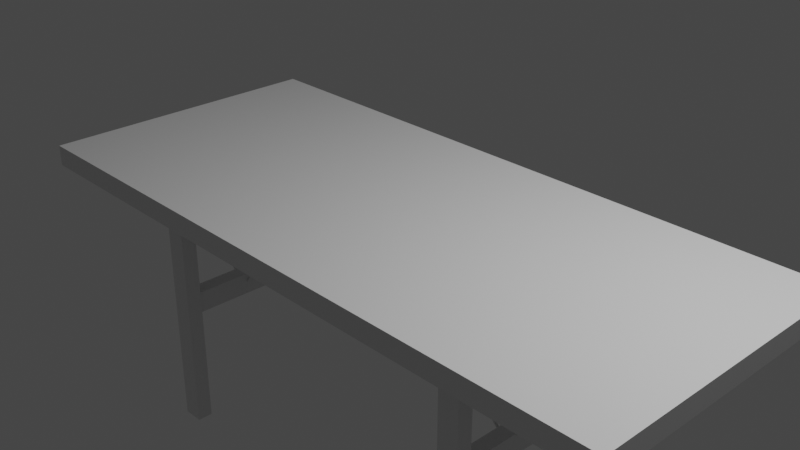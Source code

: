 # Source: model_ex1.blend  (saved by Blender 3.2.14; exported with 4.5.12 LTS)
import bpy
from mathutils import Matrix  # noqa: F401  (used for matrix-valued properties, if any)

bpy.ops.wm.read_factory_settings(use_empty=True)
scene = bpy.context.scene
scene.name = 'Scene'

# ---- collections
col_collection = bpy.data.collections.new('Collection'); scene.collection.children.link(col_collection)

# ---- materials (node trees are filled in below, after node groups)
mat_material = bpy.data.materials.new('Material')
mat_material.alpha_threshold = 0.0
mat_material.use_transparent_shadow = False
mat_material.line_color = (0.0, 0.0, 0.0, 1.0)

# ---- material node trees
mat_material.use_nodes = True; mat_material.node_tree.nodes.clear()
_N = mat_material.node_tree.nodes; _L = mat_material.node_tree.links
n0 = _N.new('ShaderNodeOutputMaterial'); n0.name = 'Material Output'; n0.location = (300, 300)
n1 = _N.new('ShaderNodeBsdfPrincipled'); n1.name = 'Principled BSDF'; n1.location = (10, 300)
n1.distribution = 'GGX'
n1.subsurface_method = 'RANDOM_WALK_SKIN'
n1.inputs[2].default_value = 0.4
n1.inputs[3].default_value = 1.45
n1.inputs[27].default_value = (0.0, 0.0, 0.0, 1.0)
n1.inputs[28].default_value = 1.0
_L.new(n1.outputs[0], n0.inputs[0])
n0.is_active_output = True

# ---- world
world_world = bpy.data.worlds.new('World'); scene.world = world_world
world_world.use_nodes = True; world_world.node_tree.nodes.clear()
_N = world_world.node_tree.nodes; _L = world_world.node_tree.links
n0 = _N.new('ShaderNodeOutputWorld'); n0.name = 'World Output'; n0.location = (300, 300)
n1 = _N.new('ShaderNodeBackground'); n1.name = 'Background'; n1.location = (10, 300)
n1.inputs[0].default_value = (0.05088, 0.05088, 0.05088, 1.0)
_L.new(n1.outputs[0], n0.inputs[0])
n0.is_active_output = True
world_world.color = (0.05088, 0.05088, 0.05088)
world_world.use_sun_shadow = False
world_world.sun_shadow_jitter_overblur = 0.0

# ---- cameras
cam_camera = bpy.data.cameras.new('Camera')
cam_camera.clip_end = 100.0
cam_camera.ortho_scale = 7.314

# ---- lights
light_light = bpy.data.lights.new('Light', 'POINT')
light_light.transmission_factor = 0.0
light_light.energy = 1000.0
light_light.shadow_soft_size = 0.1
light_light.shadow_maximum_resolution = 0.006
light_light.use_absolute_resolution = True

# ---- meshes
me_cube = bpy.data.meshes.new('Cube')
me_cube.from_pydata([(3.859, 1.694, 0.12), (3.859, 1.694, -0.12), (3.859, -1.694, 0.12), (3.859, -1.694, -0.12), (-3.859, 1.694, 0.12), (-3.859, 1.694, -0.12), (-3.859, -1.694, 0.12), (-3.859, -1.694, -0.12)], [], [(0, 4, 6, 2), (3, 2, 6, 7), (7, 6, 4, 5), (5, 1, 3, 7), (1, 0, 2, 3), (5, 4, 0, 1)])
_uv = me_cube.uv_layers.new(name='UVMap')
_uv.uv.foreach_set('vector', [0.625, 0.5, 0.875, 0.5, 0.875, 0.75, 0.625, 0.75, 0.375, 0.75, 0.625, 0.75, 0.625, 1.0, 0.375, 1.0, 0.375, 0.0, 0.625, 0.0, 0.625, 0.25, 0.375, 0.25, 0.125, 0.5, 0.375, 0.5, 0.375, 0.75, 0.125, 0.75, 0.375, 0.5, 0.625, 0.5, 0.625, 0.75, 0.375, 0.75, 0.375, 0.25, 0.625, 0.25, 0.625, 0.5, 0.375, 0.5])
me_cube.materials.append(mat_material)
me_cube.use_mirror_vertex_groups = False
me_cube.update()
me_cube_001 = bpy.data.meshes.new('Cube.001')
me_cube_001.from_pydata([(2.178, 1.569, -2.84), (1.938, 1.569, -2.84), (2.178, 1.569, -0.0673), (1.938, 1.569, -0.0673), (1.938, 1.37, -0.0673), (2.178, 1.37, -2.84), (2.178, 1.37, -0.0673), (1.938, 1.37, -2.84), (2.139, 0.0, -1.464), (1.959, 0.0, -1.464), (2.139, 1.519, -1.464), (1.959, 1.519, -1.464), (1.959, 1.519, -1.216), (2.139, 0.0, -1.216), (2.139, 1.519, -1.216), (1.959, 0.0, -1.216)], [], [(4, 6, 2, 3), (0, 2, 6, 5), (3, 2, 0, 1), (3, 1, 7, 4), (1, 0, 5, 7), (7, 5, 6, 4), (12, 14, 10, 11), (8, 10, 14, 13), (11, 10, 8, 9), (11, 9, 15, 12), (9, 8, 13, 15), (15, 13, 14, 12)])
_uv = me_cube_001.uv_layers.new(name='UVMap')
_uv.uv.foreach_set('vector', [0.375, 0.2169, 0.625, 0.2169, 0.625, 0.25, 0.375, 0.25, 0.625, 0.5, 0.875, 0.5, 0.875, 0.5331, 0.625, 0.5331, 0.375, 0.25, 0.625, 0.25, 0.625, 0.5, 0.375, 0.5, 0.125, 0.5, 0.375, 0.5, 0.375, 0.5331, 0.125, 0.5331, 0.375, 0.5, 0.625, 0.5, 0.625, 0.5331, 0.375, 0.5331, 0.375, 0.5331, 0.625, 0.5331, 0.625, 0.2169, 0.125, 0.5331, 0.375, 0.2169, 0.625, 0.2169, 0.625, 0.25, 0.375, 0.25, 0.625, 0.5, 0.875, 0.5, 0.875, 0.5331, 0.625, 0.5331, 0.375, 0.25, 0.625, 0.25, 0.625, 0.5, 0.375, 0.5, 0.125, 0.5, 0.375, 0.5, 0.375, 0.5331, 0.125, 0.5331, 0.375, 0.5, 0.625, 0.5, 0.625, 0.5331, 0.375, 0.5331, 0.375, 0.5331, 0.625, 0.5331, 0.625, 0.2169, 0.125, 0.5331])
me_cube_001.materials.append(mat_material)
me_cube_001.use_mirror_vertex_groups = False
me_cube_001.update()
me_x = bpy.data.meshes.new('立方体')
me_x.from_pydata([(-0.4099, -0.004887, -0.06919), (-0.4099, -0.06919, -0.004887), (-0.4099, -0.03704, -0.06057), (-0.4099, -0.06057, -0.03704), (-0.4099, -0.06919, 0.004887), (-0.4099, -0.004887, 0.06919), (-0.4099, -0.06057, 0.03704), (-0.4099, -0.03704, 0.06057), (-0.4099, 0.06919, -0.004887), (-0.4099, 0.004887, -0.06919), (-0.4099, 0.06057, -0.03704), (-0.4099, 0.03704, -0.06057), (-0.4099, 0.004887, 0.06919), (-0.4099, 0.06919, 0.004887), (-0.4099, 0.03704, 0.06057), (-0.4099, 0.06057, 0.03704), (0.4099, -0.06919, -0.004887), (0.4099, -0.004887, -0.06919), (0.4099, -0.06057, -0.03704), (0.4099, -0.03704, -0.06057), (0.4099, -0.004887, 0.06919), (0.4099, -0.06919, 0.004887), (0.4099, -0.03704, 0.06057), (0.4099, -0.06057, 0.03704), (0.4099, 0.004887, -0.06919), (0.4099, 0.06919, -0.004887), (0.4099, 0.03704, -0.06057), (0.4099, 0.06057, -0.03704), (0.4099, 0.06919, 0.004887), (0.4099, 0.004887, 0.06919), (0.4099, 0.06057, 0.03704), (0.4099, 0.03704, 0.06057), (-0.9706, -0.001001, -0.01417), (-0.9706, -0.01417, -0.001001), (-0.9706, -0.007584, -0.0124), (-0.9706, -0.0124, -0.007584), (-0.9706, -0.01417, 0.001001), (-0.9706, -0.001001, 0.01417), (-0.9706, -0.0124, 0.007584), (-0.9706, -0.007584, 0.0124), (-0.9706, 0.01417, -0.001001), (-0.9706, 0.001001, -0.01417), (-0.9706, 0.0124, -0.007584), (-0.9706, 0.007584, -0.0124), (-0.9706, 0.001001, 0.01417), (-0.9706, 0.01417, 0.001001), (-0.9706, 0.007584, 0.0124), (-0.9706, 0.0124, 0.007584), (0.9706, -0.01417, -0.001001), (0.9706, -0.001001, -0.01417), (0.9706, -0.0124, -0.007584), (0.9706, -0.007584, -0.0124), (0.9706, -0.001001, 0.01417), (0.9706, -0.01417, 0.001001), (0.9706, -0.007584, 0.0124), (0.9706, -0.0124, 0.007584), (0.9706, 0.001001, -0.01417), (0.9706, 0.01417, -0.001001), (0.9706, 0.007584, -0.0124), (0.9706, 0.0124, -0.007584), (0.9706, 0.01417, 0.001001), (0.9706, 0.001001, 0.01417), (0.9706, 0.0124, 0.007584), (0.9706, 0.007584, 0.0124)], [], [(16, 21, 4, 1), (24, 26, 27, 25, 28, 30, 31, 29, 20, 22, 23, 21, 16, 18, 19, 17), (29, 12, 5, 20), (0, 2, 3, 1, 4, 6, 7, 5, 12, 14, 15, 13, 8, 10, 11, 9), (8, 13, 28, 25), (24, 9, 11, 26), (26, 11, 10, 27), (27, 10, 8, 25), (12, 29, 31, 14), (14, 31, 30, 15), (15, 30, 28, 13), (0, 17, 19, 2), (2, 19, 18, 3), (3, 18, 16, 1), (20, 5, 7, 22), (22, 7, 6, 23), (23, 6, 4, 21), (9, 24, 17, 0), (48, 53, 36, 33), (56, 58, 59, 57, 60, 62, 63, 61, 52, 54, 55, 53, 48, 50, 51, 49), (61, 44, 37, 52), (32, 34, 35, 33, 36, 38, 39, 37, 44, 46, 47, 45, 40, 42, 43, 41), (40, 45, 60, 57), (56, 41, 43, 58), (58, 43, 42, 59), (59, 42, 40, 57), (44, 61, 63, 46), (46, 63, 62, 47), (47, 62, 60, 45), (32, 49, 51, 34), (34, 51, 50, 35), (35, 50, 48, 33), (52, 37, 39, 54), (54, 39, 38, 55), (55, 38, 36, 53), (41, 56, 49, 32)])
_uv = me_x.uv_layers.new(name='UVマップ')
_uv.uv.foreach_set('vector', [0.4912, 0.75, 0.5088, 0.75, 0.5088, 1.0, 0.4912, 1.0, 0.375, 0.6162, 0.3906, 0.5581, 0.4331, 0.5156, 0.4912, 0.5, 0.5088, 0.5, 0.5669, 0.5156, 0.6094, 0.5581, 0.625, 0.6162, 0.625, 0.6338, 0.6094, 0.6919, 0.5669, 0.7344, 0.5088, 0.75, 0.4912, 0.75, 0.4331, 0.7344, 0.3906, 0.6919, 0.375, 0.6338, 0.625, 0.6162, 0.875, 0.6162, 0.875, 0.6338, 0.625, 0.6338, 0.375, 0.1162, 0.3906, 0.05808, 0.4331, 0.01556, 0.4912, 0.0, 0.5088, 0.0, 0.5669, 0.01556, 0.6094, 0.05808, 0.625, 0.1162, 0.625, 0.1338, 0.6094, 0.1919, 0.5669, 0.2344, 0.5088, 0.25, 0.4912, 0.25, 0.4331, 0.2344, 0.3906, 0.1919, 0.375, 0.1338, 0.4912, 0.25, 0.5088, 0.25, 0.5088, 0.5, 0.4912, 0.5, 0.375, 0.6162, 0.125, 0.6162, 0.125, 0.5581, 0.375, 0.5581, 0.375, 0.5581, 0.125, 0.5581, 0.125, 0.5, 0.375, 0.5, 0.375, 0.5, 0.375, 0.25, 0.4912, 0.25, 0.4912, 0.5, 0.875, 0.6162, 0.625, 0.6162, 0.625, 0.5, 0.875, 0.5, 0.625, 0.25, 0.625, 0.5, 0.5669, 0.5, 0.5669, 0.25, 0.5669, 0.25, 0.5669, 0.5, 0.5088, 0.5, 0.5088, 0.25, 0.125, 0.6338, 0.375, 0.6338, 0.375, 0.6919, 0.125, 0.6919, 0.125, 0.6919, 0.375, 0.6919, 0.375, 0.75, 0.125, 0.75, 0.375, 1.0, 0.375, 0.75, 0.4912, 0.75, 0.4912, 1.0, 0.625, 0.6338, 0.875, 0.6338, 0.875, 0.75, 0.625, 0.75, 0.625, 0.75, 0.625, 1.0, 0.5669, 1.0, 0.5669, 0.75, 0.5669, 0.75, 0.5669, 1.0, 0.5088, 1.0, 0.5088, 0.75, 0.125, 0.6162, 0.375, 0.6162, 0.375, 0.6338, 0.125, 0.6338, 0.4912, 0.75, 0.5088, 0.75, 0.5088, 1.0, 0.4912, 1.0, 0.375, 0.6162, 0.3906, 0.5581, 0.4331, 0.5156, 0.4912, 0.5, 0.5088, 0.5, 0.5669, 0.5156, 0.6094, 0.5581, 0.625, 0.6162, 0.625, 0.6338, 0.6094, 0.6919, 0.5669, 0.7344, 0.5088, 0.75, 0.4912, 0.75, 0.4331, 0.7344, 0.3906, 0.6919, 0.375, 0.6338, 0.625, 0.6162, 0.875, 0.6162, 0.875, 0.6338, 0.625, 0.6338, 0.375, 0.1162, 0.3906, 0.05808, 0.4331, 0.01556, 0.4912, 0.0, 0.5088, 0.0, 0.5669, 0.01556, 0.6094, 0.05808, 0.625, 0.1162, 0.625, 0.1338, 0.6094, 0.1919, 0.5669, 0.2344, 0.5088, 0.25, 0.4912, 0.25, 0.4331, 0.2344, 0.3906, 0.1919, 0.375, 0.1338, 0.4912, 0.25, 0.5088, 0.25, 0.5088, 0.5, 0.4912, 0.5, 0.375, 0.6162, 0.125, 0.6162, 0.125, 0.5581, 0.375, 0.5581, 0.375, 0.5581, 0.125, 0.5581, 0.125, 0.5, 0.375, 0.5, 0.375, 0.5, 0.375, 0.25, 0.4912, 0.25, 0.4912, 0.5, 0.875, 0.6162, 0.625, 0.6162, 0.625, 0.5, 0.875, 0.5, 0.625, 0.25, 0.625, 0.5, 0.5669, 0.5, 0.5669, 0.25, 0.5669, 0.25, 0.5669, 0.5, 0.5088, 0.5, 0.5088, 0.25, 0.125, 0.6338, 0.375, 0.6338, 0.375, 0.6919, 0.125, 0.6919, 0.125, 0.6919, 0.375, 0.6919, 0.375, 0.75, 0.125, 0.75, 0.375, 1.0, 0.375, 0.75, 0.4912, 0.75, 0.4912, 1.0, 0.625, 0.6338, 0.875, 0.6338, 0.875, 0.75, 0.625, 0.75, 0.625, 0.75, 0.625, 1.0, 0.5669, 1.0, 0.5669, 0.75, 0.5669, 0.75, 0.5669, 1.0, 0.5088, 1.0, 0.5088, 0.75, 0.125, 0.6162, 0.375, 0.6162, 0.375, 0.6338, 0.125, 0.6338])
me_x.update()
me_001 = bpy.data.meshes.new('立方体.001')
me_001.from_pydata([(-0.4099, -0.004887, -0.06919), (-0.4099, -0.06919, -0.004887), (-0.4099, -0.03704, -0.06057), (-0.4099, -0.06057, -0.03704), (-0.4099, -0.06919, 0.004887), (-0.4099, -0.004887, 0.06919), (-0.4099, -0.06057, 0.03704), (-0.4099, -0.03704, 0.06057), (-0.4099, 0.06919, -0.004887), (-0.4099, 0.004887, -0.06919), (-0.4099, 0.06057, -0.03704), (-0.4099, 0.03704, -0.06057), (-0.4099, 0.004887, 0.06919), (-0.4099, 0.06919, 0.004887), (-0.4099, 0.03704, 0.06057), (-0.4099, 0.06057, 0.03704), (0.4099, -0.06919, -0.004887), (0.4099, -0.004887, -0.06919), (0.4099, -0.06057, -0.03704), (0.4099, -0.03704, -0.06057), (0.4099, -0.004887, 0.06919), (0.4099, -0.06919, 0.004887), (0.4099, -0.03704, 0.06057), (0.4099, -0.06057, 0.03704), (0.4099, 0.004887, -0.06919), (0.4099, 0.06919, -0.004887), (0.4099, 0.03704, -0.06057), (0.4099, 0.06057, -0.03704), (0.4099, 0.06919, 0.004887), (0.4099, 0.004887, 0.06919), (0.4099, 0.06057, 0.03704), (0.4099, 0.03704, 0.06057), (-0.9706, -0.001001, -0.01417), (-0.9706, -0.01417, -0.001001), (-0.9706, -0.007584, -0.0124), (-0.9706, -0.0124, -0.007584), (-0.9706, -0.01417, 0.001001), (-0.9706, -0.001001, 0.01417), (-0.9706, -0.0124, 0.007584), (-0.9706, -0.007584, 0.0124), (-0.9706, 0.01417, -0.001001), (-0.9706, 0.001001, -0.01417), (-0.9706, 0.0124, -0.007584), (-0.9706, 0.007584, -0.0124), (-0.9706, 0.001001, 0.01417), (-0.9706, 0.01417, 0.001001), (-0.9706, 0.007584, 0.0124), (-0.9706, 0.0124, 0.007584), (0.9706, -0.01417, -0.001001), (0.9706, -0.001001, -0.01417), (0.9706, -0.0124, -0.007584), (0.9706, -0.007584, -0.0124), (0.9706, -0.001001, 0.01417), (0.9706, -0.01417, 0.001001), (0.9706, -0.007584, 0.0124), (0.9706, -0.0124, 0.007584), (0.9706, 0.001001, -0.01417), (0.9706, 0.01417, -0.001001), (0.9706, 0.007584, -0.0124), (0.9706, 0.0124, -0.007584), (0.9706, 0.01417, 0.001001), (0.9706, 0.001001, 0.01417), (0.9706, 0.0124, 0.007584), (0.9706, 0.007584, 0.0124)], [], [(16, 21, 4, 1), (24, 26, 27, 25, 28, 30, 31, 29, 20, 22, 23, 21, 16, 18, 19, 17), (29, 12, 5, 20), (0, 2, 3, 1, 4, 6, 7, 5, 12, 14, 15, 13, 8, 10, 11, 9), (8, 13, 28, 25), (24, 9, 11, 26), (26, 11, 10, 27), (27, 10, 8, 25), (12, 29, 31, 14), (14, 31, 30, 15), (15, 30, 28, 13), (0, 17, 19, 2), (2, 19, 18, 3), (3, 18, 16, 1), (20, 5, 7, 22), (22, 7, 6, 23), (23, 6, 4, 21), (9, 24, 17, 0), (48, 53, 36, 33), (56, 58, 59, 57, 60, 62, 63, 61, 52, 54, 55, 53, 48, 50, 51, 49), (61, 44, 37, 52), (32, 34, 35, 33, 36, 38, 39, 37, 44, 46, 47, 45, 40, 42, 43, 41), (40, 45, 60, 57), (56, 41, 43, 58), (58, 43, 42, 59), (59, 42, 40, 57), (44, 61, 63, 46), (46, 63, 62, 47), (47, 62, 60, 45), (32, 49, 51, 34), (34, 51, 50, 35), (35, 50, 48, 33), (52, 37, 39, 54), (54, 39, 38, 55), (55, 38, 36, 53), (41, 56, 49, 32)])
_uv = me_001.uv_layers.new(name='UVマップ')
_uv.uv.foreach_set('vector', [0.4912, 0.75, 0.5088, 0.75, 0.5088, 1.0, 0.4912, 1.0, 0.375, 0.6162, 0.3906, 0.5581, 0.4331, 0.5156, 0.4912, 0.5, 0.5088, 0.5, 0.5669, 0.5156, 0.6094, 0.5581, 0.625, 0.6162, 0.625, 0.6338, 0.6094, 0.6919, 0.5669, 0.7344, 0.5088, 0.75, 0.4912, 0.75, 0.4331, 0.7344, 0.3906, 0.6919, 0.375, 0.6338, 0.625, 0.6162, 0.875, 0.6162, 0.875, 0.6338, 0.625, 0.6338, 0.375, 0.1162, 0.3906, 0.05808, 0.4331, 0.01556, 0.4912, 0.0, 0.5088, 0.0, 0.5669, 0.01556, 0.6094, 0.05808, 0.625, 0.1162, 0.625, 0.1338, 0.6094, 0.1919, 0.5669, 0.2344, 0.5088, 0.25, 0.4912, 0.25, 0.4331, 0.2344, 0.3906, 0.1919, 0.375, 0.1338, 0.4912, 0.25, 0.5088, 0.25, 0.5088, 0.5, 0.4912, 0.5, 0.375, 0.6162, 0.125, 0.6162, 0.125, 0.5581, 0.375, 0.5581, 0.375, 0.5581, 0.125, 0.5581, 0.125, 0.5, 0.375, 0.5, 0.375, 0.5, 0.375, 0.25, 0.4912, 0.25, 0.4912, 0.5, 0.875, 0.6162, 0.625, 0.6162, 0.625, 0.5, 0.875, 0.5, 0.625, 0.25, 0.625, 0.5, 0.5669, 0.5, 0.5669, 0.25, 0.5669, 0.25, 0.5669, 0.5, 0.5088, 0.5, 0.5088, 0.25, 0.125, 0.6338, 0.375, 0.6338, 0.375, 0.6919, 0.125, 0.6919, 0.125, 0.6919, 0.375, 0.6919, 0.375, 0.75, 0.125, 0.75, 0.375, 1.0, 0.375, 0.75, 0.4912, 0.75, 0.4912, 1.0, 0.625, 0.6338, 0.875, 0.6338, 0.875, 0.75, 0.625, 0.75, 0.625, 0.75, 0.625, 1.0, 0.5669, 1.0, 0.5669, 0.75, 0.5669, 0.75, 0.5669, 1.0, 0.5088, 1.0, 0.5088, 0.75, 0.125, 0.6162, 0.375, 0.6162, 0.375, 0.6338, 0.125, 0.6338, 0.4912, 0.75, 0.5088, 0.75, 0.5088, 1.0, 0.4912, 1.0, 0.375, 0.6162, 0.3906, 0.5581, 0.4331, 0.5156, 0.4912, 0.5, 0.5088, 0.5, 0.5669, 0.5156, 0.6094, 0.5581, 0.625, 0.6162, 0.625, 0.6338, 0.6094, 0.6919, 0.5669, 0.7344, 0.5088, 0.75, 0.4912, 0.75, 0.4331, 0.7344, 0.3906, 0.6919, 0.375, 0.6338, 0.625, 0.6162, 0.875, 0.6162, 0.875, 0.6338, 0.625, 0.6338, 0.375, 0.1162, 0.3906, 0.05808, 0.4331, 0.01556, 0.4912, 0.0, 0.5088, 0.0, 0.5669, 0.01556, 0.6094, 0.05808, 0.625, 0.1162, 0.625, 0.1338, 0.6094, 0.1919, 0.5669, 0.2344, 0.5088, 0.25, 0.4912, 0.25, 0.4331, 0.2344, 0.3906, 0.1919, 0.375, 0.1338, 0.4912, 0.25, 0.5088, 0.25, 0.5088, 0.5, 0.4912, 0.5, 0.375, 0.6162, 0.125, 0.6162, 0.125, 0.5581, 0.375, 0.5581, 0.375, 0.5581, 0.125, 0.5581, 0.125, 0.5, 0.375, 0.5, 0.375, 0.5, 0.375, 0.25, 0.4912, 0.25, 0.4912, 0.5, 0.875, 0.6162, 0.625, 0.6162, 0.625, 0.5, 0.875, 0.5, 0.625, 0.25, 0.625, 0.5, 0.5669, 0.5, 0.5669, 0.25, 0.5669, 0.25, 0.5669, 0.5, 0.5088, 0.5, 0.5088, 0.25, 0.125, 0.6338, 0.375, 0.6338, 0.375, 0.6919, 0.125, 0.6919, 0.125, 0.6919, 0.375, 0.6919, 0.375, 0.75, 0.125, 0.75, 0.375, 1.0, 0.375, 0.75, 0.4912, 0.75, 0.4912, 1.0, 0.625, 0.6338, 0.875, 0.6338, 0.875, 0.75, 0.625, 0.75, 0.625, 0.75, 0.625, 1.0, 0.5669, 1.0, 0.5669, 0.75, 0.5669, 0.75, 0.5669, 1.0, 0.5088, 1.0, 0.5088, 0.75, 0.125, 0.6162, 0.375, 0.6162, 0.375, 0.6338, 0.125, 0.6338])
me_001.update()
me_004 = bpy.data.meshes.new('立方体.004')
me_004.from_pydata([(-0.4099, -0.004887, -0.06919), (-0.4099, -0.06919, -0.004887), (-0.4099, -0.03704, -0.06057), (-0.4099, -0.06057, -0.03704), (-0.4099, -0.06919, 0.004887), (-0.4099, -0.004887, 0.06919), (-0.4099, -0.06057, 0.03704), (-0.4099, -0.03704, 0.06057), (-0.4099, 0.06919, -0.004887), (-0.4099, 0.004887, -0.06919), (-0.4099, 0.06057, -0.03704), (-0.4099, 0.03704, -0.06057), (-0.4099, 0.004887, 0.06919), (-0.4099, 0.06919, 0.004887), (-0.4099, 0.03704, 0.06057), (-0.4099, 0.06057, 0.03704), (0.4099, -0.06919, -0.004887), (0.4099, -0.004887, -0.06919), (0.4099, -0.06057, -0.03704), (0.4099, -0.03704, -0.06057), (0.4099, -0.004887, 0.06919), (0.4099, -0.06919, 0.004887), (0.4099, -0.03704, 0.06057), (0.4099, -0.06057, 0.03704), (0.4099, 0.004887, -0.06919), (0.4099, 0.06919, -0.004887), (0.4099, 0.03704, -0.06057), (0.4099, 0.06057, -0.03704), (0.4099, 0.06919, 0.004887), (0.4099, 0.004887, 0.06919), (0.4099, 0.06057, 0.03704), (0.4099, 0.03704, 0.06057), (-0.9706, -0.001001, -0.01417), (-0.9706, -0.01417, -0.001001), (-0.9706, -0.007584, -0.0124), (-0.9706, -0.0124, -0.007584), (-0.9706, -0.01417, 0.001001), (-0.9706, -0.001001, 0.01417), (-0.9706, -0.0124, 0.007584), (-0.9706, -0.007584, 0.0124), (-0.9706, 0.01417, -0.001001), (-0.9706, 0.001001, -0.01417), (-0.9706, 0.0124, -0.007584), (-0.9706, 0.007584, -0.0124), (-0.9706, 0.001001, 0.01417), (-0.9706, 0.01417, 0.001001), (-0.9706, 0.007584, 0.0124), (-0.9706, 0.0124, 0.007584), (0.9706, -0.01417, -0.001001), (0.9706, -0.001001, -0.01417), (0.9706, -0.0124, -0.007584), (0.9706, -0.007584, -0.0124), (0.9706, -0.001001, 0.01417), (0.9706, -0.01417, 0.001001), (0.9706, -0.007584, 0.0124), (0.9706, -0.0124, 0.007584), (0.9706, 0.001001, -0.01417), (0.9706, 0.01417, -0.001001), (0.9706, 0.007584, -0.0124), (0.9706, 0.0124, -0.007584), (0.9706, 0.01417, 0.001001), (0.9706, 0.001001, 0.01417), (0.9706, 0.0124, 0.007584), (0.9706, 0.007584, 0.0124)], [], [(16, 21, 4, 1), (24, 26, 27, 25, 28, 30, 31, 29, 20, 22, 23, 21, 16, 18, 19, 17), (29, 12, 5, 20), (0, 2, 3, 1, 4, 6, 7, 5, 12, 14, 15, 13, 8, 10, 11, 9), (8, 13, 28, 25), (24, 9, 11, 26), (26, 11, 10, 27), (27, 10, 8, 25), (12, 29, 31, 14), (14, 31, 30, 15), (15, 30, 28, 13), (0, 17, 19, 2), (2, 19, 18, 3), (3, 18, 16, 1), (20, 5, 7, 22), (22, 7, 6, 23), (23, 6, 4, 21), (9, 24, 17, 0), (48, 53, 36, 33), (56, 58, 59, 57, 60, 62, 63, 61, 52, 54, 55, 53, 48, 50, 51, 49), (61, 44, 37, 52), (32, 34, 35, 33, 36, 38, 39, 37, 44, 46, 47, 45, 40, 42, 43, 41), (40, 45, 60, 57), (56, 41, 43, 58), (58, 43, 42, 59), (59, 42, 40, 57), (44, 61, 63, 46), (46, 63, 62, 47), (47, 62, 60, 45), (32, 49, 51, 34), (34, 51, 50, 35), (35, 50, 48, 33), (52, 37, 39, 54), (54, 39, 38, 55), (55, 38, 36, 53), (41, 56, 49, 32)])
_uv = me_004.uv_layers.new(name='UVマップ')
_uv.uv.foreach_set('vector', [0.4912, 0.75, 0.5088, 0.75, 0.5088, 1.0, 0.4912, 1.0, 0.375, 0.6162, 0.3906, 0.5581, 0.4331, 0.5156, 0.4912, 0.5, 0.5088, 0.5, 0.5669, 0.5156, 0.6094, 0.5581, 0.625, 0.6162, 0.625, 0.6338, 0.6094, 0.6919, 0.5669, 0.7344, 0.5088, 0.75, 0.4912, 0.75, 0.4331, 0.7344, 0.3906, 0.6919, 0.375, 0.6338, 0.625, 0.6162, 0.875, 0.6162, 0.875, 0.6338, 0.625, 0.6338, 0.375, 0.1162, 0.3906, 0.05808, 0.4331, 0.01556, 0.4912, 0.0, 0.5088, 0.0, 0.5669, 0.01556, 0.6094, 0.05808, 0.625, 0.1162, 0.625, 0.1338, 0.6094, 0.1919, 0.5669, 0.2344, 0.5088, 0.25, 0.4912, 0.25, 0.4331, 0.2344, 0.3906, 0.1919, 0.375, 0.1338, 0.4912, 0.25, 0.5088, 0.25, 0.5088, 0.5, 0.4912, 0.5, 0.375, 0.6162, 0.125, 0.6162, 0.125, 0.5581, 0.375, 0.5581, 0.375, 0.5581, 0.125, 0.5581, 0.125, 0.5, 0.375, 0.5, 0.375, 0.5, 0.375, 0.25, 0.4912, 0.25, 0.4912, 0.5, 0.875, 0.6162, 0.625, 0.6162, 0.625, 0.5, 0.875, 0.5, 0.625, 0.25, 0.625, 0.5, 0.5669, 0.5, 0.5669, 0.25, 0.5669, 0.25, 0.5669, 0.5, 0.5088, 0.5, 0.5088, 0.25, 0.125, 0.6338, 0.375, 0.6338, 0.375, 0.6919, 0.125, 0.6919, 0.125, 0.6919, 0.375, 0.6919, 0.375, 0.75, 0.125, 0.75, 0.375, 1.0, 0.375, 0.75, 0.4912, 0.75, 0.4912, 1.0, 0.625, 0.6338, 0.875, 0.6338, 0.875, 0.75, 0.625, 0.75, 0.625, 0.75, 0.625, 1.0, 0.5669, 1.0, 0.5669, 0.75, 0.5669, 0.75, 0.5669, 1.0, 0.5088, 1.0, 0.5088, 0.75, 0.125, 0.6162, 0.375, 0.6162, 0.375, 0.6338, 0.125, 0.6338, 0.4912, 0.75, 0.5088, 0.75, 0.5088, 1.0, 0.4912, 1.0, 0.375, 0.6162, 0.3906, 0.5581, 0.4331, 0.5156, 0.4912, 0.5, 0.5088, 0.5, 0.5669, 0.5156, 0.6094, 0.5581, 0.625, 0.6162, 0.625, 0.6338, 0.6094, 0.6919, 0.5669, 0.7344, 0.5088, 0.75, 0.4912, 0.75, 0.4331, 0.7344, 0.3906, 0.6919, 0.375, 0.6338, 0.625, 0.6162, 0.875, 0.6162, 0.875, 0.6338, 0.625, 0.6338, 0.375, 0.1162, 0.3906, 0.05808, 0.4331, 0.01556, 0.4912, 0.0, 0.5088, 0.0, 0.5669, 0.01556, 0.6094, 0.05808, 0.625, 0.1162, 0.625, 0.1338, 0.6094, 0.1919, 0.5669, 0.2344, 0.5088, 0.25, 0.4912, 0.25, 0.4331, 0.2344, 0.3906, 0.1919, 0.375, 0.1338, 0.4912, 0.25, 0.5088, 0.25, 0.5088, 0.5, 0.4912, 0.5, 0.375, 0.6162, 0.125, 0.6162, 0.125, 0.5581, 0.375, 0.5581, 0.375, 0.5581, 0.125, 0.5581, 0.125, 0.5, 0.375, 0.5, 0.375, 0.5, 0.375, 0.25, 0.4912, 0.25, 0.4912, 0.5, 0.875, 0.6162, 0.625, 0.6162, 0.625, 0.5, 0.875, 0.5, 0.625, 0.25, 0.625, 0.5, 0.5669, 0.5, 0.5669, 0.25, 0.5669, 0.25, 0.5669, 0.5, 0.5088, 0.5, 0.5088, 0.25, 0.125, 0.6338, 0.375, 0.6338, 0.375, 0.6919, 0.125, 0.6919, 0.125, 0.6919, 0.375, 0.6919, 0.375, 0.75, 0.125, 0.75, 0.375, 1.0, 0.375, 0.75, 0.4912, 0.75, 0.4912, 1.0, 0.625, 0.6338, 0.875, 0.6338, 0.875, 0.75, 0.625, 0.75, 0.625, 0.75, 0.625, 1.0, 0.5669, 1.0, 0.5669, 0.75, 0.5669, 0.75, 0.5669, 1.0, 0.5088, 1.0, 0.5088, 0.75, 0.125, 0.6162, 0.375, 0.6162, 0.375, 0.6338, 0.125, 0.6338])
me_004.update()
me_005 = bpy.data.meshes.new('立方体.005')
me_005.from_pydata([(-0.4099, -0.004887, -0.06919), (-0.4099, -0.06919, -0.004887), (-0.4099, -0.03704, -0.06057), (-0.4099, -0.06057, -0.03704), (-0.4099, -0.06919, 0.004887), (-0.4099, -0.004887, 0.06919), (-0.4099, -0.06057, 0.03704), (-0.4099, -0.03704, 0.06057), (-0.4099, 0.06919, -0.004887), (-0.4099, 0.004887, -0.06919), (-0.4099, 0.06057, -0.03704), (-0.4099, 0.03704, -0.06057), (-0.4099, 0.004887, 0.06919), (-0.4099, 0.06919, 0.004887), (-0.4099, 0.03704, 0.06057), (-0.4099, 0.06057, 0.03704), (0.4099, -0.06919, -0.004887), (0.4099, -0.004887, -0.06919), (0.4099, -0.06057, -0.03704), (0.4099, -0.03704, -0.06057), (0.4099, -0.004887, 0.06919), (0.4099, -0.06919, 0.004887), (0.4099, -0.03704, 0.06057), (0.4099, -0.06057, 0.03704), (0.4099, 0.004887, -0.06919), (0.4099, 0.06919, -0.004887), (0.4099, 0.03704, -0.06057), (0.4099, 0.06057, -0.03704), (0.4099, 0.06919, 0.004887), (0.4099, 0.004887, 0.06919), (0.4099, 0.06057, 0.03704), (0.4099, 0.03704, 0.06057), (-0.9706, -0.001001, -0.01417), (-0.9706, -0.01417, -0.001001), (-0.9706, -0.007584, -0.0124), (-0.9706, -0.0124, -0.007584), (-0.9706, -0.01417, 0.001001), (-0.9706, -0.001001, 0.01417), (-0.9706, -0.0124, 0.007584), (-0.9706, -0.007584, 0.0124), (-0.9706, 0.01417, -0.001001), (-0.9706, 0.001001, -0.01417), (-0.9706, 0.0124, -0.007584), (-0.9706, 0.007584, -0.0124), (-0.9706, 0.001001, 0.01417), (-0.9706, 0.01417, 0.001001), (-0.9706, 0.007584, 0.0124), (-0.9706, 0.0124, 0.007584), (0.9706, -0.01417, -0.001001), (0.9706, -0.001001, -0.01417), (0.9706, -0.0124, -0.007584), (0.9706, -0.007584, -0.0124), (0.9706, -0.001001, 0.01417), (0.9706, -0.01417, 0.001001), (0.9706, -0.007584, 0.0124), (0.9706, -0.0124, 0.007584), (0.9706, 0.001001, -0.01417), (0.9706, 0.01417, -0.001001), (0.9706, 0.007584, -0.0124), (0.9706, 0.0124, -0.007584), (0.9706, 0.01417, 0.001001), (0.9706, 0.001001, 0.01417), (0.9706, 0.0124, 0.007584), (0.9706, 0.007584, 0.0124)], [], [(16, 21, 4, 1), (24, 26, 27, 25, 28, 30, 31, 29, 20, 22, 23, 21, 16, 18, 19, 17), (29, 12, 5, 20), (0, 2, 3, 1, 4, 6, 7, 5, 12, 14, 15, 13, 8, 10, 11, 9), (8, 13, 28, 25), (24, 9, 11, 26), (26, 11, 10, 27), (27, 10, 8, 25), (12, 29, 31, 14), (14, 31, 30, 15), (15, 30, 28, 13), (0, 17, 19, 2), (2, 19, 18, 3), (3, 18, 16, 1), (20, 5, 7, 22), (22, 7, 6, 23), (23, 6, 4, 21), (9, 24, 17, 0), (48, 53, 36, 33), (56, 58, 59, 57, 60, 62, 63, 61, 52, 54, 55, 53, 48, 50, 51, 49), (61, 44, 37, 52), (32, 34, 35, 33, 36, 38, 39, 37, 44, 46, 47, 45, 40, 42, 43, 41), (40, 45, 60, 57), (56, 41, 43, 58), (58, 43, 42, 59), (59, 42, 40, 57), (44, 61, 63, 46), (46, 63, 62, 47), (47, 62, 60, 45), (32, 49, 51, 34), (34, 51, 50, 35), (35, 50, 48, 33), (52, 37, 39, 54), (54, 39, 38, 55), (55, 38, 36, 53), (41, 56, 49, 32)])
_uv = me_005.uv_layers.new(name='UVマップ')
_uv.uv.foreach_set('vector', [0.4912, 0.75, 0.5088, 0.75, 0.5088, 1.0, 0.4912, 1.0, 0.375, 0.6162, 0.3906, 0.5581, 0.4331, 0.5156, 0.4912, 0.5, 0.5088, 0.5, 0.5669, 0.5156, 0.6094, 0.5581, 0.625, 0.6162, 0.625, 0.6338, 0.6094, 0.6919, 0.5669, 0.7344, 0.5088, 0.75, 0.4912, 0.75, 0.4331, 0.7344, 0.3906, 0.6919, 0.375, 0.6338, 0.625, 0.6162, 0.875, 0.6162, 0.875, 0.6338, 0.625, 0.6338, 0.375, 0.1162, 0.3906, 0.05808, 0.4331, 0.01556, 0.4912, 0.0, 0.5088, 0.0, 0.5669, 0.01556, 0.6094, 0.05808, 0.625, 0.1162, 0.625, 0.1338, 0.6094, 0.1919, 0.5669, 0.2344, 0.5088, 0.25, 0.4912, 0.25, 0.4331, 0.2344, 0.3906, 0.1919, 0.375, 0.1338, 0.4912, 0.25, 0.5088, 0.25, 0.5088, 0.5, 0.4912, 0.5, 0.375, 0.6162, 0.125, 0.6162, 0.125, 0.5581, 0.375, 0.5581, 0.375, 0.5581, 0.125, 0.5581, 0.125, 0.5, 0.375, 0.5, 0.375, 0.5, 0.375, 0.25, 0.4912, 0.25, 0.4912, 0.5, 0.875, 0.6162, 0.625, 0.6162, 0.625, 0.5, 0.875, 0.5, 0.625, 0.25, 0.625, 0.5, 0.5669, 0.5, 0.5669, 0.25, 0.5669, 0.25, 0.5669, 0.5, 0.5088, 0.5, 0.5088, 0.25, 0.125, 0.6338, 0.375, 0.6338, 0.375, 0.6919, 0.125, 0.6919, 0.125, 0.6919, 0.375, 0.6919, 0.375, 0.75, 0.125, 0.75, 0.375, 1.0, 0.375, 0.75, 0.4912, 0.75, 0.4912, 1.0, 0.625, 0.6338, 0.875, 0.6338, 0.875, 0.75, 0.625, 0.75, 0.625, 0.75, 0.625, 1.0, 0.5669, 1.0, 0.5669, 0.75, 0.5669, 0.75, 0.5669, 1.0, 0.5088, 1.0, 0.5088, 0.75, 0.125, 0.6162, 0.375, 0.6162, 0.375, 0.6338, 0.125, 0.6338, 0.4912, 0.75, 0.5088, 0.75, 0.5088, 1.0, 0.4912, 1.0, 0.375, 0.6162, 0.3906, 0.5581, 0.4331, 0.5156, 0.4912, 0.5, 0.5088, 0.5, 0.5669, 0.5156, 0.6094, 0.5581, 0.625, 0.6162, 0.625, 0.6338, 0.6094, 0.6919, 0.5669, 0.7344, 0.5088, 0.75, 0.4912, 0.75, 0.4331, 0.7344, 0.3906, 0.6919, 0.375, 0.6338, 0.625, 0.6162, 0.875, 0.6162, 0.875, 0.6338, 0.625, 0.6338, 0.375, 0.1162, 0.3906, 0.05808, 0.4331, 0.01556, 0.4912, 0.0, 0.5088, 0.0, 0.5669, 0.01556, 0.6094, 0.05808, 0.625, 0.1162, 0.625, 0.1338, 0.6094, 0.1919, 0.5669, 0.2344, 0.5088, 0.25, 0.4912, 0.25, 0.4331, 0.2344, 0.3906, 0.1919, 0.375, 0.1338, 0.4912, 0.25, 0.5088, 0.25, 0.5088, 0.5, 0.4912, 0.5, 0.375, 0.6162, 0.125, 0.6162, 0.125, 0.5581, 0.375, 0.5581, 0.375, 0.5581, 0.125, 0.5581, 0.125, 0.5, 0.375, 0.5, 0.375, 0.5, 0.375, 0.25, 0.4912, 0.25, 0.4912, 0.5, 0.875, 0.6162, 0.625, 0.6162, 0.625, 0.5, 0.875, 0.5, 0.625, 0.25, 0.625, 0.5, 0.5669, 0.5, 0.5669, 0.25, 0.5669, 0.25, 0.5669, 0.5, 0.5088, 0.5, 0.5088, 0.25, 0.125, 0.6338, 0.375, 0.6338, 0.375, 0.6919, 0.125, 0.6919, 0.125, 0.6919, 0.375, 0.6919, 0.375, 0.75, 0.125, 0.75, 0.375, 1.0, 0.375, 0.75, 0.4912, 0.75, 0.4912, 1.0, 0.625, 0.6338, 0.875, 0.6338, 0.875, 0.75, 0.625, 0.75, 0.625, 0.75, 0.625, 1.0, 0.5669, 1.0, 0.5669, 0.75, 0.5669, 0.75, 0.5669, 1.0, 0.5088, 1.0, 0.5088, 0.75, 0.125, 0.6162, 0.375, 0.6162, 0.375, 0.6338, 0.125, 0.6338])
me_005.update()
me_006 = bpy.data.meshes.new('立方体.006')
me_006.from_pydata([(-0.4099, -0.004887, -0.06919), (-0.4099, -0.06919, -0.004887), (-0.4099, -0.03704, -0.06057), (-0.4099, -0.06057, -0.03704), (-0.4099, -0.06919, 0.004887), (-0.4099, -0.004887, 0.06919), (-0.4099, -0.06057, 0.03704), (-0.4099, -0.03704, 0.06057), (-0.4099, 0.06919, -0.004887), (-0.4099, 0.004887, -0.06919), (-0.4099, 0.06057, -0.03704), (-0.4099, 0.03704, -0.06057), (-0.4099, 0.004887, 0.06919), (-0.4099, 0.06919, 0.004887), (-0.4099, 0.03704, 0.06057), (-0.4099, 0.06057, 0.03704), (0.4099, -0.06919, -0.004887), (0.4099, -0.004887, -0.06919), (0.4099, -0.06057, -0.03704), (0.4099, -0.03704, -0.06057), (0.4099, -0.004887, 0.06919), (0.4099, -0.06919, 0.004887), (0.4099, -0.03704, 0.06057), (0.4099, -0.06057, 0.03704), (0.4099, 0.004887, -0.06919), (0.4099, 0.06919, -0.004887), (0.4099, 0.03704, -0.06057), (0.4099, 0.06057, -0.03704), (0.4099, 0.06919, 0.004887), (0.4099, 0.004887, 0.06919), (0.4099, 0.06057, 0.03704), (0.4099, 0.03704, 0.06057), (-0.9706, -0.001001, -0.01417), (-0.9706, -0.01417, -0.001001), (-0.9706, -0.007584, -0.0124), (-0.9706, -0.0124, -0.007584), (-0.9706, -0.01417, 0.001001), (-0.9706, -0.001001, 0.01417), (-0.9706, -0.0124, 0.007584), (-0.9706, -0.007584, 0.0124), (-0.9706, 0.01417, -0.001001), (-0.9706, 0.001001, -0.01417), (-0.9706, 0.0124, -0.007584), (-0.9706, 0.007584, -0.0124), (-0.9706, 0.001001, 0.01417), (-0.9706, 0.01417, 0.001001), (-0.9706, 0.007584, 0.0124), (-0.9706, 0.0124, 0.007584), (0.9706, -0.01417, -0.001001), (0.9706, -0.001001, -0.01417), (0.9706, -0.0124, -0.007584), (0.9706, -0.007584, -0.0124), (0.9706, -0.001001, 0.01417), (0.9706, -0.01417, 0.001001), (0.9706, -0.007584, 0.0124), (0.9706, -0.0124, 0.007584), (0.9706, 0.001001, -0.01417), (0.9706, 0.01417, -0.001001), (0.9706, 0.007584, -0.0124), (0.9706, 0.0124, -0.007584), (0.9706, 0.01417, 0.001001), (0.9706, 0.001001, 0.01417), (0.9706, 0.0124, 0.007584), (0.9706, 0.007584, 0.0124)], [], [(16, 21, 4, 1), (24, 26, 27, 25, 28, 30, 31, 29, 20, 22, 23, 21, 16, 18, 19, 17), (29, 12, 5, 20), (0, 2, 3, 1, 4, 6, 7, 5, 12, 14, 15, 13, 8, 10, 11, 9), (8, 13, 28, 25), (24, 9, 11, 26), (26, 11, 10, 27), (27, 10, 8, 25), (12, 29, 31, 14), (14, 31, 30, 15), (15, 30, 28, 13), (0, 17, 19, 2), (2, 19, 18, 3), (3, 18, 16, 1), (20, 5, 7, 22), (22, 7, 6, 23), (23, 6, 4, 21), (9, 24, 17, 0), (48, 53, 36, 33), (56, 58, 59, 57, 60, 62, 63, 61, 52, 54, 55, 53, 48, 50, 51, 49), (61, 44, 37, 52), (32, 34, 35, 33, 36, 38, 39, 37, 44, 46, 47, 45, 40, 42, 43, 41), (40, 45, 60, 57), (56, 41, 43, 58), (58, 43, 42, 59), (59, 42, 40, 57), (44, 61, 63, 46), (46, 63, 62, 47), (47, 62, 60, 45), (32, 49, 51, 34), (34, 51, 50, 35), (35, 50, 48, 33), (52, 37, 39, 54), (54, 39, 38, 55), (55, 38, 36, 53), (41, 56, 49, 32)])
_uv = me_006.uv_layers.new(name='UVマップ')
_uv.uv.foreach_set('vector', [0.4912, 0.75, 0.5088, 0.75, 0.5088, 1.0, 0.4912, 1.0, 0.375, 0.6162, 0.3906, 0.5581, 0.4331, 0.5156, 0.4912, 0.5, 0.5088, 0.5, 0.5669, 0.5156, 0.6094, 0.5581, 0.625, 0.6162, 0.625, 0.6338, 0.6094, 0.6919, 0.5669, 0.7344, 0.5088, 0.75, 0.4912, 0.75, 0.4331, 0.7344, 0.3906, 0.6919, 0.375, 0.6338, 0.625, 0.6162, 0.875, 0.6162, 0.875, 0.6338, 0.625, 0.6338, 0.375, 0.1162, 0.3906, 0.05808, 0.4331, 0.01556, 0.4912, 0.0, 0.5088, 0.0, 0.5669, 0.01556, 0.6094, 0.05808, 0.625, 0.1162, 0.625, 0.1338, 0.6094, 0.1919, 0.5669, 0.2344, 0.5088, 0.25, 0.4912, 0.25, 0.4331, 0.2344, 0.3906, 0.1919, 0.375, 0.1338, 0.4912, 0.25, 0.5088, 0.25, 0.5088, 0.5, 0.4912, 0.5, 0.375, 0.6162, 0.125, 0.6162, 0.125, 0.5581, 0.375, 0.5581, 0.375, 0.5581, 0.125, 0.5581, 0.125, 0.5, 0.375, 0.5, 0.375, 0.5, 0.375, 0.25, 0.4912, 0.25, 0.4912, 0.5, 0.875, 0.6162, 0.625, 0.6162, 0.625, 0.5, 0.875, 0.5, 0.625, 0.25, 0.625, 0.5, 0.5669, 0.5, 0.5669, 0.25, 0.5669, 0.25, 0.5669, 0.5, 0.5088, 0.5, 0.5088, 0.25, 0.125, 0.6338, 0.375, 0.6338, 0.375, 0.6919, 0.125, 0.6919, 0.125, 0.6919, 0.375, 0.6919, 0.375, 0.75, 0.125, 0.75, 0.375, 1.0, 0.375, 0.75, 0.4912, 0.75, 0.4912, 1.0, 0.625, 0.6338, 0.875, 0.6338, 0.875, 0.75, 0.625, 0.75, 0.625, 0.75, 0.625, 1.0, 0.5669, 1.0, 0.5669, 0.75, 0.5669, 0.75, 0.5669, 1.0, 0.5088, 1.0, 0.5088, 0.75, 0.125, 0.6162, 0.375, 0.6162, 0.375, 0.6338, 0.125, 0.6338, 0.4912, 0.75, 0.5088, 0.75, 0.5088, 1.0, 0.4912, 1.0, 0.375, 0.6162, 0.3906, 0.5581, 0.4331, 0.5156, 0.4912, 0.5, 0.5088, 0.5, 0.5669, 0.5156, 0.6094, 0.5581, 0.625, 0.6162, 0.625, 0.6338, 0.6094, 0.6919, 0.5669, 0.7344, 0.5088, 0.75, 0.4912, 0.75, 0.4331, 0.7344, 0.3906, 0.6919, 0.375, 0.6338, 0.625, 0.6162, 0.875, 0.6162, 0.875, 0.6338, 0.625, 0.6338, 0.375, 0.1162, 0.3906, 0.05808, 0.4331, 0.01556, 0.4912, 0.0, 0.5088, 0.0, 0.5669, 0.01556, 0.6094, 0.05808, 0.625, 0.1162, 0.625, 0.1338, 0.6094, 0.1919, 0.5669, 0.2344, 0.5088, 0.25, 0.4912, 0.25, 0.4331, 0.2344, 0.3906, 0.1919, 0.375, 0.1338, 0.4912, 0.25, 0.5088, 0.25, 0.5088, 0.5, 0.4912, 0.5, 0.375, 0.6162, 0.125, 0.6162, 0.125, 0.5581, 0.375, 0.5581, 0.375, 0.5581, 0.125, 0.5581, 0.125, 0.5, 0.375, 0.5, 0.375, 0.5, 0.375, 0.25, 0.4912, 0.25, 0.4912, 0.5, 0.875, 0.6162, 0.625, 0.6162, 0.625, 0.5, 0.875, 0.5, 0.625, 0.25, 0.625, 0.5, 0.5669, 0.5, 0.5669, 0.25, 0.5669, 0.25, 0.5669, 0.5, 0.5088, 0.5, 0.5088, 0.25, 0.125, 0.6338, 0.375, 0.6338, 0.375, 0.6919, 0.125, 0.6919, 0.125, 0.6919, 0.375, 0.6919, 0.375, 0.75, 0.125, 0.75, 0.375, 1.0, 0.375, 0.75, 0.4912, 0.75, 0.4912, 1.0, 0.625, 0.6338, 0.875, 0.6338, 0.875, 0.75, 0.625, 0.75, 0.625, 0.75, 0.625, 1.0, 0.5669, 1.0, 0.5669, 0.75, 0.5669, 0.75, 0.5669, 1.0, 0.5088, 1.0, 0.5088, 0.75, 0.125, 0.6162, 0.375, 0.6162, 0.375, 0.6338, 0.125, 0.6338])
me_006.update()
me_007 = bpy.data.meshes.new('立方体.007')
me_007.from_pydata([(-0.4099, -0.004887, -0.06919), (-0.4099, -0.06919, -0.004887), (-0.4099, -0.03704, -0.06057), (-0.4099, -0.06057, -0.03704), (-0.4099, -0.06919, 0.004887), (-0.4099, -0.004887, 0.06919), (-0.4099, -0.06057, 0.03704), (-0.4099, -0.03704, 0.06057), (-0.4099, 0.06919, -0.004887), (-0.4099, 0.004887, -0.06919), (-0.4099, 0.06057, -0.03704), (-0.4099, 0.03704, -0.06057), (-0.4099, 0.004887, 0.06919), (-0.4099, 0.06919, 0.004887), (-0.4099, 0.03704, 0.06057), (-0.4099, 0.06057, 0.03704), (0.4099, -0.06919, -0.004887), (0.4099, -0.004887, -0.06919), (0.4099, -0.06057, -0.03704), (0.4099, -0.03704, -0.06057), (0.4099, -0.004887, 0.06919), (0.4099, -0.06919, 0.004887), (0.4099, -0.03704, 0.06057), (0.4099, -0.06057, 0.03704), (0.4099, 0.004887, -0.06919), (0.4099, 0.06919, -0.004887), (0.4099, 0.03704, -0.06057), (0.4099, 0.06057, -0.03704), (0.4099, 0.06919, 0.004887), (0.4099, 0.004887, 0.06919), (0.4099, 0.06057, 0.03704), (0.4099, 0.03704, 0.06057), (-0.9706, -0.001001, -0.01417), (-0.9706, -0.01417, -0.001001), (-0.9706, -0.007584, -0.0124), (-0.9706, -0.0124, -0.007584), (-0.9706, -0.01417, 0.001001), (-0.9706, -0.001001, 0.01417), (-0.9706, -0.0124, 0.007584), (-0.9706, -0.007584, 0.0124), (-0.9706, 0.01417, -0.001001), (-0.9706, 0.001001, -0.01417), (-0.9706, 0.0124, -0.007584), (-0.9706, 0.007584, -0.0124), (-0.9706, 0.001001, 0.01417), (-0.9706, 0.01417, 0.001001), (-0.9706, 0.007584, 0.0124), (-0.9706, 0.0124, 0.007584), (0.9706, -0.01417, -0.001001), (0.9706, -0.001001, -0.01417), (0.9706, -0.0124, -0.007584), (0.9706, -0.007584, -0.0124), (0.9706, -0.001001, 0.01417), (0.9706, -0.01417, 0.001001), (0.9706, -0.007584, 0.0124), (0.9706, -0.0124, 0.007584), (0.9706, 0.001001, -0.01417), (0.9706, 0.01417, -0.001001), (0.9706, 0.007584, -0.0124), (0.9706, 0.0124, -0.007584), (0.9706, 0.01417, 0.001001), (0.9706, 0.001001, 0.01417), (0.9706, 0.0124, 0.007584), (0.9706, 0.007584, 0.0124)], [], [(16, 21, 4, 1), (24, 26, 27, 25, 28, 30, 31, 29, 20, 22, 23, 21, 16, 18, 19, 17), (29, 12, 5, 20), (0, 2, 3, 1, 4, 6, 7, 5, 12, 14, 15, 13, 8, 10, 11, 9), (8, 13, 28, 25), (24, 9, 11, 26), (26, 11, 10, 27), (27, 10, 8, 25), (12, 29, 31, 14), (14, 31, 30, 15), (15, 30, 28, 13), (0, 17, 19, 2), (2, 19, 18, 3), (3, 18, 16, 1), (20, 5, 7, 22), (22, 7, 6, 23), (23, 6, 4, 21), (9, 24, 17, 0), (48, 53, 36, 33), (56, 58, 59, 57, 60, 62, 63, 61, 52, 54, 55, 53, 48, 50, 51, 49), (61, 44, 37, 52), (32, 34, 35, 33, 36, 38, 39, 37, 44, 46, 47, 45, 40, 42, 43, 41), (40, 45, 60, 57), (56, 41, 43, 58), (58, 43, 42, 59), (59, 42, 40, 57), (44, 61, 63, 46), (46, 63, 62, 47), (47, 62, 60, 45), (32, 49, 51, 34), (34, 51, 50, 35), (35, 50, 48, 33), (52, 37, 39, 54), (54, 39, 38, 55), (55, 38, 36, 53), (41, 56, 49, 32)])
_uv = me_007.uv_layers.new(name='UVマップ')
_uv.uv.foreach_set('vector', [0.4912, 0.75, 0.5088, 0.75, 0.5088, 1.0, 0.4912, 1.0, 0.375, 0.6162, 0.3906, 0.5581, 0.4331, 0.5156, 0.4912, 0.5, 0.5088, 0.5, 0.5669, 0.5156, 0.6094, 0.5581, 0.625, 0.6162, 0.625, 0.6338, 0.6094, 0.6919, 0.5669, 0.7344, 0.5088, 0.75, 0.4912, 0.75, 0.4331, 0.7344, 0.3906, 0.6919, 0.375, 0.6338, 0.625, 0.6162, 0.875, 0.6162, 0.875, 0.6338, 0.625, 0.6338, 0.375, 0.1162, 0.3906, 0.05808, 0.4331, 0.01556, 0.4912, 0.0, 0.5088, 0.0, 0.5669, 0.01556, 0.6094, 0.05808, 0.625, 0.1162, 0.625, 0.1338, 0.6094, 0.1919, 0.5669, 0.2344, 0.5088, 0.25, 0.4912, 0.25, 0.4331, 0.2344, 0.3906, 0.1919, 0.375, 0.1338, 0.4912, 0.25, 0.5088, 0.25, 0.5088, 0.5, 0.4912, 0.5, 0.375, 0.6162, 0.125, 0.6162, 0.125, 0.5581, 0.375, 0.5581, 0.375, 0.5581, 0.125, 0.5581, 0.125, 0.5, 0.375, 0.5, 0.375, 0.5, 0.375, 0.25, 0.4912, 0.25, 0.4912, 0.5, 0.875, 0.6162, 0.625, 0.6162, 0.625, 0.5, 0.875, 0.5, 0.625, 0.25, 0.625, 0.5, 0.5669, 0.5, 0.5669, 0.25, 0.5669, 0.25, 0.5669, 0.5, 0.5088, 0.5, 0.5088, 0.25, 0.125, 0.6338, 0.375, 0.6338, 0.375, 0.6919, 0.125, 0.6919, 0.125, 0.6919, 0.375, 0.6919, 0.375, 0.75, 0.125, 0.75, 0.375, 1.0, 0.375, 0.75, 0.4912, 0.75, 0.4912, 1.0, 0.625, 0.6338, 0.875, 0.6338, 0.875, 0.75, 0.625, 0.75, 0.625, 0.75, 0.625, 1.0, 0.5669, 1.0, 0.5669, 0.75, 0.5669, 0.75, 0.5669, 1.0, 0.5088, 1.0, 0.5088, 0.75, 0.125, 0.6162, 0.375, 0.6162, 0.375, 0.6338, 0.125, 0.6338, 0.4912, 0.75, 0.5088, 0.75, 0.5088, 1.0, 0.4912, 1.0, 0.375, 0.6162, 0.3906, 0.5581, 0.4331, 0.5156, 0.4912, 0.5, 0.5088, 0.5, 0.5669, 0.5156, 0.6094, 0.5581, 0.625, 0.6162, 0.625, 0.6338, 0.6094, 0.6919, 0.5669, 0.7344, 0.5088, 0.75, 0.4912, 0.75, 0.4331, 0.7344, 0.3906, 0.6919, 0.375, 0.6338, 0.625, 0.6162, 0.875, 0.6162, 0.875, 0.6338, 0.625, 0.6338, 0.375, 0.1162, 0.3906, 0.05808, 0.4331, 0.01556, 0.4912, 0.0, 0.5088, 0.0, 0.5669, 0.01556, 0.6094, 0.05808, 0.625, 0.1162, 0.625, 0.1338, 0.6094, 0.1919, 0.5669, 0.2344, 0.5088, 0.25, 0.4912, 0.25, 0.4331, 0.2344, 0.3906, 0.1919, 0.375, 0.1338, 0.4912, 0.25, 0.5088, 0.25, 0.5088, 0.5, 0.4912, 0.5, 0.375, 0.6162, 0.125, 0.6162, 0.125, 0.5581, 0.375, 0.5581, 0.375, 0.5581, 0.125, 0.5581, 0.125, 0.5, 0.375, 0.5, 0.375, 0.5, 0.375, 0.25, 0.4912, 0.25, 0.4912, 0.5, 0.875, 0.6162, 0.625, 0.6162, 0.625, 0.5, 0.875, 0.5, 0.625, 0.25, 0.625, 0.5, 0.5669, 0.5, 0.5669, 0.25, 0.5669, 0.25, 0.5669, 0.5, 0.5088, 0.5, 0.5088, 0.25, 0.125, 0.6338, 0.375, 0.6338, 0.375, 0.6919, 0.125, 0.6919, 0.125, 0.6919, 0.375, 0.6919, 0.375, 0.75, 0.125, 0.75, 0.375, 1.0, 0.375, 0.75, 0.4912, 0.75, 0.4912, 1.0, 0.625, 0.6338, 0.875, 0.6338, 0.875, 0.75, 0.625, 0.75, 0.625, 0.75, 0.625, 1.0, 0.5669, 1.0, 0.5669, 0.75, 0.5669, 0.75, 0.5669, 1.0, 0.5088, 1.0, 0.5088, 0.75, 0.125, 0.6162, 0.375, 0.6162, 0.375, 0.6338, 0.125, 0.6338])
me_007.update()
me_008 = bpy.data.meshes.new('立方体.008')
me_008.from_pydata([(-0.4099, -0.004887, -0.06919), (-0.4099, -0.06919, -0.004887), (-0.4099, -0.03704, -0.06057), (-0.4099, -0.06057, -0.03704), (-0.4099, -0.06919, 0.004887), (-0.4099, -0.004887, 0.06919), (-0.4099, -0.06057, 0.03704), (-0.4099, -0.03704, 0.06057), (-0.4099, 0.06919, -0.004887), (-0.4099, 0.004887, -0.06919), (-0.4099, 0.06057, -0.03704), (-0.4099, 0.03704, -0.06057), (-0.4099, 0.004887, 0.06919), (-0.4099, 0.06919, 0.004887), (-0.4099, 0.03704, 0.06057), (-0.4099, 0.06057, 0.03704), (0.4099, -0.06919, -0.004887), (0.4099, -0.004887, -0.06919), (0.4099, -0.06057, -0.03704), (0.4099, -0.03704, -0.06057), (0.4099, -0.004887, 0.06919), (0.4099, -0.06919, 0.004887), (0.4099, -0.03704, 0.06057), (0.4099, -0.06057, 0.03704), (0.4099, 0.004887, -0.06919), (0.4099, 0.06919, -0.004887), (0.4099, 0.03704, -0.06057), (0.4099, 0.06057, -0.03704), (0.4099, 0.06919, 0.004887), (0.4099, 0.004887, 0.06919), (0.4099, 0.06057, 0.03704), (0.4099, 0.03704, 0.06057), (-0.9706, -0.001001, -0.01417), (-0.9706, -0.01417, -0.001001), (-0.9706, -0.007584, -0.0124), (-0.9706, -0.0124, -0.007584), (-0.9706, -0.01417, 0.001001), (-0.9706, -0.001001, 0.01417), (-0.9706, -0.0124, 0.007584), (-0.9706, -0.007584, 0.0124), (-0.9706, 0.01417, -0.001001), (-0.9706, 0.001001, -0.01417), (-0.9706, 0.0124, -0.007584), (-0.9706, 0.007584, -0.0124), (-0.9706, 0.001001, 0.01417), (-0.9706, 0.01417, 0.001001), (-0.9706, 0.007584, 0.0124), (-0.9706, 0.0124, 0.007584), (0.9706, -0.01417, -0.001001), (0.9706, -0.001001, -0.01417), (0.9706, -0.0124, -0.007584), (0.9706, -0.007584, -0.0124), (0.9706, -0.001001, 0.01417), (0.9706, -0.01417, 0.001001), (0.9706, -0.007584, 0.0124), (0.9706, -0.0124, 0.007584), (0.9706, 0.001001, -0.01417), (0.9706, 0.01417, -0.001001), (0.9706, 0.007584, -0.0124), (0.9706, 0.0124, -0.007584), (0.9706, 0.01417, 0.001001), (0.9706, 0.001001, 0.01417), (0.9706, 0.0124, 0.007584), (0.9706, 0.007584, 0.0124)], [], [(16, 21, 4, 1), (24, 26, 27, 25, 28, 30, 31, 29, 20, 22, 23, 21, 16, 18, 19, 17), (29, 12, 5, 20), (0, 2, 3, 1, 4, 6, 7, 5, 12, 14, 15, 13, 8, 10, 11, 9), (8, 13, 28, 25), (24, 9, 11, 26), (26, 11, 10, 27), (27, 10, 8, 25), (12, 29, 31, 14), (14, 31, 30, 15), (15, 30, 28, 13), (0, 17, 19, 2), (2, 19, 18, 3), (3, 18, 16, 1), (20, 5, 7, 22), (22, 7, 6, 23), (23, 6, 4, 21), (9, 24, 17, 0), (48, 53, 36, 33), (56, 58, 59, 57, 60, 62, 63, 61, 52, 54, 55, 53, 48, 50, 51, 49), (61, 44, 37, 52), (32, 34, 35, 33, 36, 38, 39, 37, 44, 46, 47, 45, 40, 42, 43, 41), (40, 45, 60, 57), (56, 41, 43, 58), (58, 43, 42, 59), (59, 42, 40, 57), (44, 61, 63, 46), (46, 63, 62, 47), (47, 62, 60, 45), (32, 49, 51, 34), (34, 51, 50, 35), (35, 50, 48, 33), (52, 37, 39, 54), (54, 39, 38, 55), (55, 38, 36, 53), (41, 56, 49, 32)])
_uv = me_008.uv_layers.new(name='UVマップ')
_uv.uv.foreach_set('vector', [0.4912, 0.75, 0.5088, 0.75, 0.5088, 1.0, 0.4912, 1.0, 0.375, 0.6162, 0.3906, 0.5581, 0.4331, 0.5156, 0.4912, 0.5, 0.5088, 0.5, 0.5669, 0.5156, 0.6094, 0.5581, 0.625, 0.6162, 0.625, 0.6338, 0.6094, 0.6919, 0.5669, 0.7344, 0.5088, 0.75, 0.4912, 0.75, 0.4331, 0.7344, 0.3906, 0.6919, 0.375, 0.6338, 0.625, 0.6162, 0.875, 0.6162, 0.875, 0.6338, 0.625, 0.6338, 0.375, 0.1162, 0.3906, 0.05808, 0.4331, 0.01556, 0.4912, 0.0, 0.5088, 0.0, 0.5669, 0.01556, 0.6094, 0.05808, 0.625, 0.1162, 0.625, 0.1338, 0.6094, 0.1919, 0.5669, 0.2344, 0.5088, 0.25, 0.4912, 0.25, 0.4331, 0.2344, 0.3906, 0.1919, 0.375, 0.1338, 0.4912, 0.25, 0.5088, 0.25, 0.5088, 0.5, 0.4912, 0.5, 0.375, 0.6162, 0.125, 0.6162, 0.125, 0.5581, 0.375, 0.5581, 0.375, 0.5581, 0.125, 0.5581, 0.125, 0.5, 0.375, 0.5, 0.375, 0.5, 0.375, 0.25, 0.4912, 0.25, 0.4912, 0.5, 0.875, 0.6162, 0.625, 0.6162, 0.625, 0.5, 0.875, 0.5, 0.625, 0.25, 0.625, 0.5, 0.5669, 0.5, 0.5669, 0.25, 0.5669, 0.25, 0.5669, 0.5, 0.5088, 0.5, 0.5088, 0.25, 0.125, 0.6338, 0.375, 0.6338, 0.375, 0.6919, 0.125, 0.6919, 0.125, 0.6919, 0.375, 0.6919, 0.375, 0.75, 0.125, 0.75, 0.375, 1.0, 0.375, 0.75, 0.4912, 0.75, 0.4912, 1.0, 0.625, 0.6338, 0.875, 0.6338, 0.875, 0.75, 0.625, 0.75, 0.625, 0.75, 0.625, 1.0, 0.5669, 1.0, 0.5669, 0.75, 0.5669, 0.75, 0.5669, 1.0, 0.5088, 1.0, 0.5088, 0.75, 0.125, 0.6162, 0.375, 0.6162, 0.375, 0.6338, 0.125, 0.6338, 0.4912, 0.75, 0.5088, 0.75, 0.5088, 1.0, 0.4912, 1.0, 0.375, 0.6162, 0.3906, 0.5581, 0.4331, 0.5156, 0.4912, 0.5, 0.5088, 0.5, 0.5669, 0.5156, 0.6094, 0.5581, 0.625, 0.6162, 0.625, 0.6338, 0.6094, 0.6919, 0.5669, 0.7344, 0.5088, 0.75, 0.4912, 0.75, 0.4331, 0.7344, 0.3906, 0.6919, 0.375, 0.6338, 0.625, 0.6162, 0.875, 0.6162, 0.875, 0.6338, 0.625, 0.6338, 0.375, 0.1162, 0.3906, 0.05808, 0.4331, 0.01556, 0.4912, 0.0, 0.5088, 0.0, 0.5669, 0.01556, 0.6094, 0.05808, 0.625, 0.1162, 0.625, 0.1338, 0.6094, 0.1919, 0.5669, 0.2344, 0.5088, 0.25, 0.4912, 0.25, 0.4331, 0.2344, 0.3906, 0.1919, 0.375, 0.1338, 0.4912, 0.25, 0.5088, 0.25, 0.5088, 0.5, 0.4912, 0.5, 0.375, 0.6162, 0.125, 0.6162, 0.125, 0.5581, 0.375, 0.5581, 0.375, 0.5581, 0.125, 0.5581, 0.125, 0.5, 0.375, 0.5, 0.375, 0.5, 0.375, 0.25, 0.4912, 0.25, 0.4912, 0.5, 0.875, 0.6162, 0.625, 0.6162, 0.625, 0.5, 0.875, 0.5, 0.625, 0.25, 0.625, 0.5, 0.5669, 0.5, 0.5669, 0.25, 0.5669, 0.25, 0.5669, 0.5, 0.5088, 0.5, 0.5088, 0.25, 0.125, 0.6338, 0.375, 0.6338, 0.375, 0.6919, 0.125, 0.6919, 0.125, 0.6919, 0.375, 0.6919, 0.375, 0.75, 0.125, 0.75, 0.375, 1.0, 0.375, 0.75, 0.4912, 0.75, 0.4912, 1.0, 0.625, 0.6338, 0.875, 0.6338, 0.875, 0.75, 0.625, 0.75, 0.625, 0.75, 0.625, 1.0, 0.5669, 1.0, 0.5669, 0.75, 0.5669, 0.75, 0.5669, 1.0, 0.5088, 1.0, 0.5088, 0.75, 0.125, 0.6162, 0.375, 0.6162, 0.375, 0.6338, 0.125, 0.6338])
me_008.update()
me_009 = bpy.data.meshes.new('立方体.009')
me_009.from_pydata([(-0.4099, -0.004887, -0.06919), (-0.4099, -0.06919, -0.004887), (-0.4099, -0.03704, -0.06057), (-0.4099, -0.06057, -0.03704), (-0.4099, -0.06919, 0.004887), (-0.4099, -0.004887, 0.06919), (-0.4099, -0.06057, 0.03704), (-0.4099, -0.03704, 0.06057), (-0.4099, 0.06919, -0.004887), (-0.4099, 0.004887, -0.06919), (-0.4099, 0.06057, -0.03704), (-0.4099, 0.03704, -0.06057), (-0.4099, 0.004887, 0.06919), (-0.4099, 0.06919, 0.004887), (-0.4099, 0.03704, 0.06057), (-0.4099, 0.06057, 0.03704), (0.4099, -0.06919, -0.004887), (0.4099, -0.004887, -0.06919), (0.4099, -0.06057, -0.03704), (0.4099, -0.03704, -0.06057), (0.4099, -0.004887, 0.06919), (0.4099, -0.06919, 0.004887), (0.4099, -0.03704, 0.06057), (0.4099, -0.06057, 0.03704), (0.4099, 0.004887, -0.06919), (0.4099, 0.06919, -0.004887), (0.4099, 0.03704, -0.06057), (0.4099, 0.06057, -0.03704), (0.4099, 0.06919, 0.004887), (0.4099, 0.004887, 0.06919), (0.4099, 0.06057, 0.03704), (0.4099, 0.03704, 0.06057), (-0.9706, -0.001001, -0.01417), (-0.9706, -0.01417, -0.001001), (-0.9706, -0.007584, -0.0124), (-0.9706, -0.0124, -0.007584), (-0.9706, -0.01417, 0.001001), (-0.9706, -0.001001, 0.01417), (-0.9706, -0.0124, 0.007584), (-0.9706, -0.007584, 0.0124), (-0.9706, 0.01417, -0.001001), (-0.9706, 0.001001, -0.01417), (-0.9706, 0.0124, -0.007584), (-0.9706, 0.007584, -0.0124), (-0.9706, 0.001001, 0.01417), (-0.9706, 0.01417, 0.001001), (-0.9706, 0.007584, 0.0124), (-0.9706, 0.0124, 0.007584), (0.9706, -0.01417, -0.001001), (0.9706, -0.001001, -0.01417), (0.9706, -0.0124, -0.007584), (0.9706, -0.007584, -0.0124), (0.9706, -0.001001, 0.01417), (0.9706, -0.01417, 0.001001), (0.9706, -0.007584, 0.0124), (0.9706, -0.0124, 0.007584), (0.9706, 0.001001, -0.01417), (0.9706, 0.01417, -0.001001), (0.9706, 0.007584, -0.0124), (0.9706, 0.0124, -0.007584), (0.9706, 0.01417, 0.001001), (0.9706, 0.001001, 0.01417), (0.9706, 0.0124, 0.007584), (0.9706, 0.007584, 0.0124)], [], [(16, 21, 4, 1), (24, 26, 27, 25, 28, 30, 31, 29, 20, 22, 23, 21, 16, 18, 19, 17), (29, 12, 5, 20), (0, 2, 3, 1, 4, 6, 7, 5, 12, 14, 15, 13, 8, 10, 11, 9), (8, 13, 28, 25), (24, 9, 11, 26), (26, 11, 10, 27), (27, 10, 8, 25), (12, 29, 31, 14), (14, 31, 30, 15), (15, 30, 28, 13), (0, 17, 19, 2), (2, 19, 18, 3), (3, 18, 16, 1), (20, 5, 7, 22), (22, 7, 6, 23), (23, 6, 4, 21), (9, 24, 17, 0), (48, 53, 36, 33), (56, 58, 59, 57, 60, 62, 63, 61, 52, 54, 55, 53, 48, 50, 51, 49), (61, 44, 37, 52), (32, 34, 35, 33, 36, 38, 39, 37, 44, 46, 47, 45, 40, 42, 43, 41), (40, 45, 60, 57), (56, 41, 43, 58), (58, 43, 42, 59), (59, 42, 40, 57), (44, 61, 63, 46), (46, 63, 62, 47), (47, 62, 60, 45), (32, 49, 51, 34), (34, 51, 50, 35), (35, 50, 48, 33), (52, 37, 39, 54), (54, 39, 38, 55), (55, 38, 36, 53), (41, 56, 49, 32)])
_uv = me_009.uv_layers.new(name='UVマップ')
_uv.uv.foreach_set('vector', [0.4912, 0.75, 0.5088, 0.75, 0.5088, 1.0, 0.4912, 1.0, 0.375, 0.6162, 0.3906, 0.5581, 0.4331, 0.5156, 0.4912, 0.5, 0.5088, 0.5, 0.5669, 0.5156, 0.6094, 0.5581, 0.625, 0.6162, 0.625, 0.6338, 0.6094, 0.6919, 0.5669, 0.7344, 0.5088, 0.75, 0.4912, 0.75, 0.4331, 0.7344, 0.3906, 0.6919, 0.375, 0.6338, 0.625, 0.6162, 0.875, 0.6162, 0.875, 0.6338, 0.625, 0.6338, 0.375, 0.1162, 0.3906, 0.05808, 0.4331, 0.01556, 0.4912, 0.0, 0.5088, 0.0, 0.5669, 0.01556, 0.6094, 0.05808, 0.625, 0.1162, 0.625, 0.1338, 0.6094, 0.1919, 0.5669, 0.2344, 0.5088, 0.25, 0.4912, 0.25, 0.4331, 0.2344, 0.3906, 0.1919, 0.375, 0.1338, 0.4912, 0.25, 0.5088, 0.25, 0.5088, 0.5, 0.4912, 0.5, 0.375, 0.6162, 0.125, 0.6162, 0.125, 0.5581, 0.375, 0.5581, 0.375, 0.5581, 0.125, 0.5581, 0.125, 0.5, 0.375, 0.5, 0.375, 0.5, 0.375, 0.25, 0.4912, 0.25, 0.4912, 0.5, 0.875, 0.6162, 0.625, 0.6162, 0.625, 0.5, 0.875, 0.5, 0.625, 0.25, 0.625, 0.5, 0.5669, 0.5, 0.5669, 0.25, 0.5669, 0.25, 0.5669, 0.5, 0.5088, 0.5, 0.5088, 0.25, 0.125, 0.6338, 0.375, 0.6338, 0.375, 0.6919, 0.125, 0.6919, 0.125, 0.6919, 0.375, 0.6919, 0.375, 0.75, 0.125, 0.75, 0.375, 1.0, 0.375, 0.75, 0.4912, 0.75, 0.4912, 1.0, 0.625, 0.6338, 0.875, 0.6338, 0.875, 0.75, 0.625, 0.75, 0.625, 0.75, 0.625, 1.0, 0.5669, 1.0, 0.5669, 0.75, 0.5669, 0.75, 0.5669, 1.0, 0.5088, 1.0, 0.5088, 0.75, 0.125, 0.6162, 0.375, 0.6162, 0.375, 0.6338, 0.125, 0.6338, 0.4912, 0.75, 0.5088, 0.75, 0.5088, 1.0, 0.4912, 1.0, 0.375, 0.6162, 0.3906, 0.5581, 0.4331, 0.5156, 0.4912, 0.5, 0.5088, 0.5, 0.5669, 0.5156, 0.6094, 0.5581, 0.625, 0.6162, 0.625, 0.6338, 0.6094, 0.6919, 0.5669, 0.7344, 0.5088, 0.75, 0.4912, 0.75, 0.4331, 0.7344, 0.3906, 0.6919, 0.375, 0.6338, 0.625, 0.6162, 0.875, 0.6162, 0.875, 0.6338, 0.625, 0.6338, 0.375, 0.1162, 0.3906, 0.05808, 0.4331, 0.01556, 0.4912, 0.0, 0.5088, 0.0, 0.5669, 0.01556, 0.6094, 0.05808, 0.625, 0.1162, 0.625, 0.1338, 0.6094, 0.1919, 0.5669, 0.2344, 0.5088, 0.25, 0.4912, 0.25, 0.4331, 0.2344, 0.3906, 0.1919, 0.375, 0.1338, 0.4912, 0.25, 0.5088, 0.25, 0.5088, 0.5, 0.4912, 0.5, 0.375, 0.6162, 0.125, 0.6162, 0.125, 0.5581, 0.375, 0.5581, 0.375, 0.5581, 0.125, 0.5581, 0.125, 0.5, 0.375, 0.5, 0.375, 0.5, 0.375, 0.25, 0.4912, 0.25, 0.4912, 0.5, 0.875, 0.6162, 0.625, 0.6162, 0.625, 0.5, 0.875, 0.5, 0.625, 0.25, 0.625, 0.5, 0.5669, 0.5, 0.5669, 0.25, 0.5669, 0.25, 0.5669, 0.5, 0.5088, 0.5, 0.5088, 0.25, 0.125, 0.6338, 0.375, 0.6338, 0.375, 0.6919, 0.125, 0.6919, 0.125, 0.6919, 0.375, 0.6919, 0.375, 0.75, 0.125, 0.75, 0.375, 1.0, 0.375, 0.75, 0.4912, 0.75, 0.4912, 1.0, 0.625, 0.6338, 0.875, 0.6338, 0.875, 0.75, 0.625, 0.75, 0.625, 0.75, 0.625, 1.0, 0.5669, 1.0, 0.5669, 0.75, 0.5669, 0.75, 0.5669, 1.0, 0.5088, 1.0, 0.5088, 0.75, 0.125, 0.6162, 0.375, 0.6162, 0.375, 0.6338, 0.125, 0.6338])
me_009.update()

# ---- objects
ob_cube = bpy.data.objects.new('Cube', me_cube)
ob_light = bpy.data.objects.new('Light', light_light)
ob_camera = bpy.data.objects.new('Camera', cam_camera)
ob_cube_001 = bpy.data.objects.new('Cube.001', me_cube_001)
ob_x = bpy.data.objects.new('立方体', me_x)
ob_001 = bpy.data.objects.new('立方体.001', me_001)
ob_002 = bpy.data.objects.new('立方体.002', me_004)
ob_003 = bpy.data.objects.new('立方体.003', me_005)
ob_004 = bpy.data.objects.new('立方体.004', me_006)
ob_005 = bpy.data.objects.new('立方体.005', me_007)
ob_006 = bpy.data.objects.new('立方体.006', me_008)
ob_007 = bpy.data.objects.new('立方体.007', me_009)

# ---- transforms, parenting, visibility, modifiers, constraints
ob_cube.location = (0.0, 0.0, 0.0)
ob_cube.lock_rotations_4d = False
ob_cube.empty_display_type = 'ARROWS'
ob_cube.lineart.crease_threshold = 0.0
ob_light.location = (4.076, 1.005, 5.904)
ob_light.rotation_euler = (0.6503, 0.05522, 1.866)
ob_light.lock_rotations_4d = False
ob_light.empty_display_type = 'ARROWS'
ob_light.color = (0.0, 0.0, 0.0, 0.0)
ob_light.lineart.crease_threshold = 0.0
ob_camera.location = (7.359, -6.926, 4.958)
ob_camera.rotation_euler = (1.109, 0.0, 0.8149)
ob_camera.lock_rotations_4d = False
ob_camera.empty_display_type = 'ARROWS'
ob_camera.color = (0.0, 0.0, 0.0, 0.0)
ob_camera.display_type = 'WIRE'
ob_camera.lineart.crease_threshold = 0.0
ob_cube_001.location = (0.0, 0.0, 0.0)
ob_cube_001.scale = (1.0, 0.8765, 1.0)
ob_cube_001.lock_rotations_4d = False
ob_cube_001.empty_display_type = 'ARROWS'
ob_cube_001.lineart.crease_threshold = 0.0
_m = ob_cube_001.modifiers.new('ミラー', 'MIRROR')
_m.use_axis = (True, True, False)
_m.use_clip = True
ob_x.location = (1.319, 0.6773, -0.6652)
ob_x.rotation_euler = (6.061e-08, 0.8105, 1.413e-07)
ob_001.location = (-2.75, 0.6773, -0.6652)
ob_001.rotation_euler = (6.061e-08, 0.8105, 1.413e-07)
ob_002.location = (-1.404, 0.6773, -0.6849)
ob_002.rotation_euler = (-3.374e-07, 2.294, -1.522e-07)
ob_003.location = (2.678, 0.6773, -0.6193)
ob_003.rotation_euler = (-3.374e-07, 2.294, -1.522e-07)
ob_004.location = (1.319, -0.5434, -0.6652)
ob_004.rotation_euler = (6.061e-08, 0.8105, 1.413e-07)
ob_005.location = (-2.75, -0.5434, -0.6652)
ob_005.rotation_euler = (6.061e-08, 0.8105, 1.413e-07)
ob_006.location = (-1.404, -0.5434, -0.6849)
ob_006.rotation_euler = (-3.374e-07, 2.294, -1.522e-07)
ob_007.location = (2.678, -0.5434, -0.6193)
ob_007.rotation_euler = (-3.374e-07, 2.294, -1.522e-07)

# ---- collection membership
col_collection.objects.link(ob_cube)
col_collection.objects.link(ob_light)
col_collection.objects.link(ob_camera)
col_collection.objects.link(ob_cube_001)
col_collection.objects.link(ob_x)
col_collection.objects.link(ob_001)
col_collection.objects.link(ob_002)
col_collection.objects.link(ob_003)
col_collection.objects.link(ob_004)
col_collection.objects.link(ob_005)
col_collection.objects.link(ob_006)
col_collection.objects.link(ob_007)

# ---- scene / render settings (as saved in the file)
scene.camera = ob_camera
scene.frame_start = 1; scene.frame_end = 250; scene.frame_set(1)
scene.render.engine = 'BLENDER_EEVEE_NEXT'
scene.cycles.sampling_pattern = 'TABULATED_SOBOL'
scene.cycles.use_light_tree = False
scene.view_settings.view_transform = 'Filmic'
bpy.context.view_layer.update()
